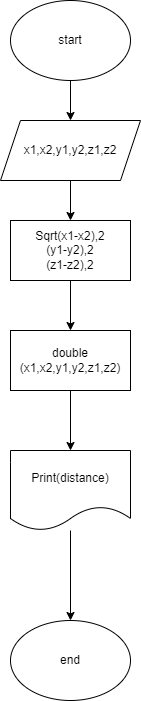

The diagram above was exported from draw.io. Its source (the exported page's mxGraphModel, read from the mxfile embedded in the PNG):
<mxGraphModel dx="640" dy="401" grid="1" gridSize="10" guides="1" tooltips="1" connect="1" arrows="1" fold="1" page="1" pageScale="1" pageWidth="850" pageHeight="1100" math="0" shadow="0">
  <root>
    <mxCell id="0" />
    <mxCell id="1" parent="0" />
    <mxCell id="5" value="" style="edgeStyle=none;html=1;" edge="1" parent="1" source="2" target="3">
      <mxGeometry relative="1" as="geometry" />
    </mxCell>
    <mxCell id="2" value="start" style="ellipse;whiteSpace=wrap;html=1;" vertex="1" parent="1">
      <mxGeometry x="240" y="20" width="120" height="80" as="geometry" />
    </mxCell>
    <mxCell id="6" value="" style="edgeStyle=none;html=1;" edge="1" parent="1" source="3" target="4">
      <mxGeometry relative="1" as="geometry" />
    </mxCell>
    <mxCell id="3" value="x1,x2,y1,y2,z1,z2" style="shape=parallelogram;perimeter=parallelogramPerimeter;whiteSpace=wrap;html=1;fixedSize=1;" vertex="1" parent="1">
      <mxGeometry x="230" y="140" width="140" height="60" as="geometry" />
    </mxCell>
    <mxCell id="12" value="" style="edgeStyle=none;html=1;" edge="1" parent="1" source="4" target="11">
      <mxGeometry relative="1" as="geometry" />
    </mxCell>
    <mxCell id="4" value="Sqrt(x1-x2),2&lt;br&gt;(y1-y2),2&lt;br&gt;(z1-z2),2" style="rounded=0;whiteSpace=wrap;html=1;" vertex="1" parent="1">
      <mxGeometry x="240" y="240" width="120" height="60" as="geometry" />
    </mxCell>
    <mxCell id="10" value="" style="edgeStyle=none;html=1;" edge="1" parent="1" source="7" target="8">
      <mxGeometry relative="1" as="geometry" />
    </mxCell>
    <mxCell id="7" value="Print(distance)" style="shape=document;whiteSpace=wrap;html=1;boundedLbl=1;" vertex="1" parent="1">
      <mxGeometry x="240" y="470" width="120" height="80" as="geometry" />
    </mxCell>
    <mxCell id="8" value="end" style="ellipse;whiteSpace=wrap;html=1;" vertex="1" parent="1">
      <mxGeometry x="240" y="640" width="120" height="80" as="geometry" />
    </mxCell>
    <mxCell id="13" value="" style="edgeStyle=none;html=1;" edge="1" parent="1" source="11" target="7">
      <mxGeometry relative="1" as="geometry" />
    </mxCell>
    <mxCell id="11" value="double (x1,x2,y1,y2,z1,z2)" style="rounded=0;whiteSpace=wrap;html=1;" vertex="1" parent="1">
      <mxGeometry x="240" y="350" width="120" height="60" as="geometry" />
    </mxCell>
  </root>
</mxGraphModel>